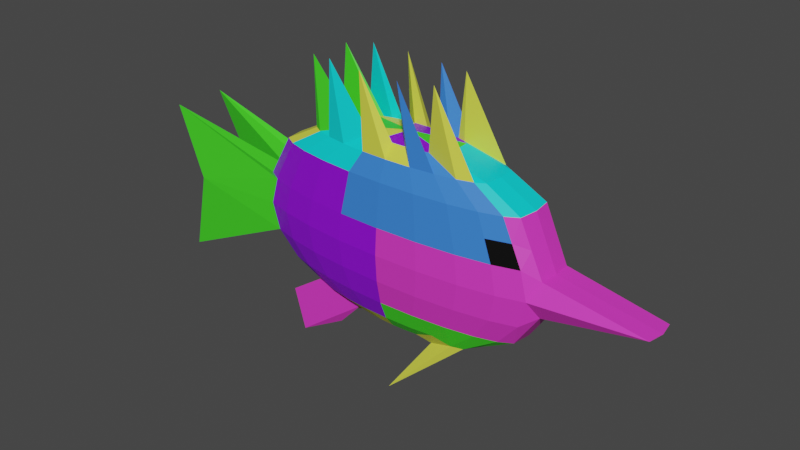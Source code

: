 # Source: RYBA2.blend  (saved by Blender 3.4.6; exported with 4.5.12 LTS)
import bpy
from mathutils import Matrix  # noqa: F401  (used for matrix-valued properties, if any)

bpy.ops.wm.read_factory_settings(use_empty=True)
scene = bpy.context.scene
scene.name = 'Scene'

# ---- collections
col_collection = bpy.data.collections.new('Collection'); scene.collection.children.link(col_collection)

# ---- materials (node trees are filled in below, after node groups)
mat_material_001 = bpy.data.materials.new('Material.001')
mat_material_001.use_transparent_shadow = False
mat_material_002 = bpy.data.materials.new('Material.002')
mat_material_002.use_transparent_shadow = False
mat_material_004 = bpy.data.materials.new('Material.004')
mat_material_004.use_transparent_shadow = False
mat_material_003 = bpy.data.materials.new('Material.003')
mat_material_003.use_transparent_shadow = False
mat_material_005 = bpy.data.materials.new('Material.005')
mat_material_005.use_transparent_shadow = False
mat_material_006 = bpy.data.materials.new('Material.006')
mat_material_006.use_transparent_shadow = False
mat_material_007 = bpy.data.materials.new('Material.007')
mat_material_007.use_transparent_shadow = False

# ---- material node trees
mat_material_001.use_nodes = True; mat_material_001.node_tree.nodes.clear()
_N = mat_material_001.node_tree.nodes; _L = mat_material_001.node_tree.links
n0 = _N.new('ShaderNodeBsdfPrincipled'); n0.name = 'Principled BSDF'; n0.location = (10, 300)
n0.distribution = 'GGX'
n0.subsurface_method = 'RANDOM_WALK_SKIN'
n0.inputs[0].default_value = (0.7599, 0.8, 0.0718, 1.0)
n0.inputs[3].default_value = 1.45
n0.inputs[27].default_value = (0.0, 0.0, 0.0, 1.0)
n0.inputs[28].default_value = 1.0
n1 = _N.new('ShaderNodeOutputMaterial'); n1.name = 'Material Output'; n1.location = (300, 300)
_L.new(n0.outputs[0], n1.inputs[0])
n1.is_active_output = True
mat_material_002.use_nodes = True; mat_material_002.node_tree.nodes.clear()
_N = mat_material_002.node_tree.nodes; _L = mat_material_002.node_tree.links
n0 = _N.new('ShaderNodeBsdfPrincipled'); n0.name = 'Principled BSDF'; n0.location = (10, 300)
n0.distribution = 'GGX'
n0.subsurface_method = 'RANDOM_WALK_SKIN'
n0.inputs[0].default_value = (0.04207, 0.2097, 0.8, 1.0)
n0.inputs[3].default_value = 1.45
n0.inputs[27].default_value = (0.0, 0.0, 0.0, 1.0)
n0.inputs[28].default_value = 1.0
n1 = _N.new('ShaderNodeOutputMaterial'); n1.name = 'Material Output'; n1.location = (300, 300)
_L.new(n0.outputs[0], n1.inputs[0])
n1.is_active_output = True
mat_material_004.use_nodes = True; mat_material_004.node_tree.nodes.clear()
_N = mat_material_004.node_tree.nodes; _L = mat_material_004.node_tree.links
n0 = _N.new('ShaderNodeBsdfPrincipled'); n0.name = 'Principled BSDF'; n0.location = (10, 300)
n0.distribution = 'GGX'
n0.subsurface_method = 'RANDOM_WALK_SKIN'
n0.inputs[0].default_value = (0.05939, 0.8, 0.0207, 1.0)
n0.inputs[3].default_value = 1.45
n0.inputs[27].default_value = (0.0, 0.0, 0.0, 1.0)
n0.inputs[28].default_value = 1.0
n1 = _N.new('ShaderNodeOutputMaterial'); n1.name = 'Material Output'; n1.location = (300, 300)
_L.new(n0.outputs[0], n1.inputs[0])
n1.is_active_output = True
mat_material_003.use_nodes = True; mat_material_003.node_tree.nodes.clear()
_N = mat_material_003.node_tree.nodes; _L = mat_material_003.node_tree.links
n0 = _N.new('ShaderNodeBsdfPrincipled'); n0.name = 'Principled BSDF'; n0.location = (10, 300)
n0.distribution = 'GGX'
n0.subsurface_method = 'RANDOM_WALK_SKIN'
n0.inputs[0].default_value = (0.8, 0.04163, 0.5846, 1.0)
n0.inputs[3].default_value = 1.45
n0.inputs[27].default_value = (0.0, 0.0, 0.0, 1.0)
n0.inputs[28].default_value = 1.0
n1 = _N.new('ShaderNodeOutputMaterial'); n1.name = 'Material Output'; n1.location = (300, 300)
_L.new(n0.outputs[0], n1.inputs[0])
n1.is_active_output = True
mat_material_005.use_nodes = True; mat_material_005.node_tree.nodes.clear()
_N = mat_material_005.node_tree.nodes; _L = mat_material_005.node_tree.links
n0 = _N.new('ShaderNodeBsdfPrincipled'); n0.name = 'Principled BSDF'; n0.location = (10, 300)
n0.distribution = 'GGX'
n0.subsurface_method = 'RANDOM_WALK_SKIN'
n0.inputs[0].default_value = (0.2719, 0.002624, 0.8, 1.0)
n0.inputs[3].default_value = 1.45
n0.inputs[27].default_value = (0.0, 0.0, 0.0, 1.0)
n0.inputs[28].default_value = 1.0
n1 = _N.new('ShaderNodeOutputMaterial'); n1.name = 'Material Output'; n1.location = (300, 300)
_L.new(n0.outputs[0], n1.inputs[0])
n1.is_active_output = True
mat_material_006.use_nodes = True; mat_material_006.node_tree.nodes.clear()
_N = mat_material_006.node_tree.nodes; _L = mat_material_006.node_tree.links
n0 = _N.new('ShaderNodeBsdfPrincipled'); n0.name = 'Principled BSDF'; n0.location = (10, 300)
n0.distribution = 'GGX'
n0.subsurface_method = 'RANDOM_WALK_SKIN'
n0.inputs[0].default_value = (0.001491, 0.7725, 0.8, 1.0)
n0.inputs[3].default_value = 1.45
n0.inputs[27].default_value = (0.0, 0.0, 0.0, 1.0)
n0.inputs[28].default_value = 1.0
n1 = _N.new('ShaderNodeOutputMaterial'); n1.name = 'Material Output'; n1.location = (300, 300)
_L.new(n0.outputs[0], n1.inputs[0])
n1.is_active_output = True
mat_material_007.use_nodes = True; mat_material_007.node_tree.nodes.clear()
_N = mat_material_007.node_tree.nodes; _L = mat_material_007.node_tree.links
n0 = _N.new('ShaderNodeBsdfPrincipled'); n0.name = 'Principled BSDF'; n0.location = (10, 300)
n0.distribution = 'GGX'
n0.subsurface_method = 'RANDOM_WALK_SKIN'
n0.inputs[0].default_value = (0.0, 0.0, 0.0, 1.0)
n0.inputs[3].default_value = 1.45
n0.inputs[11].default_value = 2.546
n0.inputs[13].default_value = 0.3394
n0.inputs[27].default_value = (0.0, 0.0, 0.0, 1.0)
n0.inputs[28].default_value = 1.0
n1 = _N.new('ShaderNodeOutputMaterial'); n1.name = 'Material Output'; n1.location = (300, 300)
_L.new(n0.outputs[0], n1.inputs[0])
n1.is_active_output = True

# ---- world
world_world = bpy.data.worlds.new('World'); scene.world = world_world
world_world.use_nodes = True; world_world.node_tree.nodes.clear()
_N = world_world.node_tree.nodes; _L = world_world.node_tree.links
n0 = _N.new('ShaderNodeOutputWorld'); n0.name = 'World Output'; n0.location = (300, 300)
n1 = _N.new('ShaderNodeBackground'); n1.name = 'Background'; n1.location = (10, 300)
n1.inputs[0].default_value = (0.05088, 0.05088, 0.05088, 1.0)
_L.new(n1.outputs[0], n0.inputs[0])
n0.is_active_output = True
world_world.color = (0.05088, 0.05088, 0.05088)
world_world.use_sun_shadow = False
world_world.sun_shadow_jitter_overblur = 0.0

# ---- meshes
me_sphere_001 = bpy.data.meshes.new('Sphere.001')
me_sphere_001.from_pydata([(0.0, -0.1278, 1.355), (0.0, -0.1785, 1.289), (0.0, -0.2187, 1.186), (0.0, -0.2445, 0.9646), (0.0, -0.2534, 0.8212), (0.0, -0.2445, 0.6778), (0.0, -0.2187, 0.5485), (0.0, -0.1785, 0.4458), (0.0, -0.1278, 0.3799), (0.07342, -0.1257, 1.355), (0.1397, -0.1745, 1.289), (0.1922, -0.2132, 1.186), (0.226, -0.2381, 0.9646), (0.2376, -0.2467, 0.8212), (0.226, -0.2381, 0.6778), (0.1922, -0.2132, 0.5485), (0.1397, -0.1745, 0.4458), (0.07342, -0.1257, 0.3799), (0.1414, -0.1196, 1.355), (0.2689, -0.1629, 1.289), (0.3702, -0.1973, 1.186), (0.4352, -0.2193, 0.9646), (0.4576, -0.2269, 0.8212), (0.4352, -0.2193, 0.6778), (0.3702, -0.1973, 0.5485), (0.2689, -0.1629, 0.4458), (0.1414, -0.1196, 0.3799), (0.1989, -0.11, 1.355), (0.3783, -0.1446, 1.289), (0.5207, -0.172, 1.186), (0.6121, -0.1896, 0.9646), (0.6436, -0.1957, 0.8212), (0.6121, -0.1896, 0.6778), (0.5207, -0.172, 0.5485), (0.3677, -0.1414, 0.4146), (0.2329, -0.1154, 0.3651), (0.2416, -0.09747, 1.355), (0.4596, -0.1208, 1.289), (0.6326, -0.1393, 1.186), (0.7436, -0.1512, 0.9646), (0.7819, -0.1553, 0.8212), (0.7436, -0.1512, 0.6778), (0.6326, -0.1393, 0.5485), (0.4288, -0.1235, 0.4146), (0.265, -0.106, 0.3651), (0.2664, -0.08306, 1.355), (0.5068, -0.09337, 1.289), (0.6975, -0.1016, 1.186), (0.8228, -0.09828, 0.9126), (1.345, -0.08722, 0.8212), (0.8228, -0.09828, 0.7299), (0.6975, -0.1016, 0.5485), (0.5068, -0.09337, 0.4458), (0.2664, -0.08306, 0.3799), (0.2715, 0.0, 1.355), (0.5164, 0.0, 1.289), (0.7108, 0.0, 1.186), (0.8327, 0.0, 0.9126), (1.361, 0.0, 0.8212), (0.8327, 0.0, 0.7299), (0.7108, 0.0, 0.5485), (0.5164, 0.0, 0.4458), (0.2715, 0.0, 0.3799), (-7.078e-08, 0.0, 1.378), (-0.2715, 0.0, 1.355), (-0.5164, 0.0, 1.289), (-0.7108, 0.0, 1.186), (-0.8356, 0.0, 0.9646), (-0.8786, 0.0, 0.8212), (-0.8356, 0.0, 0.6778), (-0.7108, 0.0, 0.5485), (-0.5164, 0.0, 0.4458), (-0.2715, 0.0, 0.3799), (-0.2664, -0.08306, 1.355), (-0.5068, -0.09337, 1.289), (-0.6975, -0.1016, 1.186), (-0.82, -0.1068, 0.9646), (-0.82, -0.1068, 0.6778), (-0.6975, -0.1016, 0.5485), (-0.5068, -0.09337, 0.4458), (-0.2664, -0.08306, 0.3799), (-0.2416, -0.09747, 1.355), (-0.4596, -0.1208, 1.289), (-0.6326, -0.1393, 1.186), (-0.7436, -0.1512, 0.9646), (-0.7819, -0.1553, 0.8212), (-0.7436, -0.1512, 0.6778), (-0.6326, -0.1393, 0.5485), (-0.4596, -0.1208, 0.4458), (-0.2416, -0.09747, 0.3799), (-0.1989, -0.11, 1.355), (-0.3783, -0.1446, 1.289), (-0.5207, -0.172, 1.186), (-0.6121, -0.1896, 0.9646), (-0.6436, -0.1957, 0.8212), (-0.6121, -0.1896, 0.6778), (-0.5207, -0.172, 0.5485), (-0.3783, -0.1446, 0.4458), (-0.1989, -0.11, 0.3799), (-0.1414, -0.1196, 1.355), (-0.2689, -0.1629, 1.289), (-0.3702, -0.1973, 1.186), (-0.4352, -0.2193, 0.9646), (-0.4576, -0.2269, 0.8212), (-0.4352, -0.2193, 0.6778), (-0.3702, -0.1973, 0.5485), (-0.2689, -0.1629, 0.4458), (-0.1414, -0.1196, 0.3799), (0.0, 0.0, 0.3572), (-0.07342, -0.1257, 1.355), (-0.1397, -0.1745, 1.289), (-0.1922, -0.2132, 1.186), (-0.226, -0.2381, 0.9646), (-0.2376, -0.2467, 0.8212), (-0.226, -0.2381, 0.6778), (-0.1922, -0.2132, 0.5485), (-0.1397, -0.1745, 0.4458), (-0.07342, -0.1257, 0.3799), (0.2281, -0.1175, 1.682), (0.05429, -0.1597, 1.674), (-0.155, -0.173, 1.68), (-0.3524, -0.1539, 1.687), (-0.4921, -0.1124, 1.668), (0.01041, -0.1727, 0.04135), (-0.6105, -0.131, 0.1161), (-0.662, -0.1425, 0.3477), (-0.3899, -0.08034, 0.2255), (-1.307, -0.1632, 0.8075), (-1.455, -0.1152, 0.3444), (-1.481, -0.1442, 1.182), (0.0, -0.2317, 1.075), (0.2092, -0.2257, 1.075), (0.4029, -0.2084, 1.075), (0.5667, -0.1809, 1.075), (0.6885, -0.1453, 1.075), (0.7606, -0.09991, 1.048), (0.7722, 0.0, 1.048), (-0.7736, 0.0, 1.075), (-0.7592, -0.1042, 1.075), (-0.6885, -0.1453, 1.075), (-0.5667, -0.1809, 1.075), (-0.4029, -0.2084, 1.075), (-0.2092, -0.2257, 1.075)], [], [(2, 11, 10, 1), (108, 17, 8), (6, 15, 14, 5), (130, 131, 11, 2), (0, 9, 63), (7, 16, 15, 6), (4, 13, 12, 3), (1, 10, 9, 0), (8, 17, 16, 7), (5, 14, 13, 4), (108, 26, 17), (15, 24, 23, 14), (131, 132, 20, 11), (9, 18, 63), (16, 25, 24, 15), (13, 22, 21, 12), (9, 119, 18), (17, 26, 25, 16), (14, 23, 22, 13), (11, 20, 19, 10), (23, 32, 31, 22), (20, 29, 28, 19), (108, 35, 26), (24, 33, 32, 23), (132, 133, 29, 20), (18, 27, 63), (25, 34, 33, 24), (22, 31, 30, 21), (19, 28, 27, 18), (26, 35, 34, 25), (37, 118, 28), (35, 123, 34), (32, 41, 40, 31), (29, 38, 37, 28), (108, 44, 35), (33, 42, 41, 32), (133, 134, 38, 29), (27, 36, 63), (34, 43, 42, 33), (31, 40, 39, 30), (40, 49, 48, 39), (36, 118, 37), (44, 53, 52, 43), (41, 50, 49, 40), (38, 47, 46, 37), (108, 53, 44), (42, 51, 50, 41), (134, 135, 47, 38), (36, 45, 63), (43, 52, 51, 42), (45, 54, 63), (52, 61, 60, 51), (49, 58, 57, 48), (53, 62, 61, 52), (50, 59, 58, 49), (47, 56, 55, 46), (108, 62, 53), (51, 60, 59, 50), (135, 136, 56, 47), (64, 63, 108, 72, 71, 70, 69, 68, 67, 137, 66, 65), (54, 55, 56, 136, 57, 58, 59, 60, 61, 62, 108, 63), (137, 138, 75, 66), (64, 73, 63), (71, 79, 78, 70), (77, 128, 69), (65, 74, 73, 64), (72, 80, 79, 71), (68, 127, 67), (66, 75, 74, 65), (108, 80, 72), (70, 78, 77, 69), (108, 89, 80), (78, 87, 86, 77), (138, 139, 83, 75), (73, 81, 63), (79, 88, 87, 78), (127, 128, 86), (73, 122, 81), (88, 125, 124), (84, 127, 85), (75, 83, 82, 74), (86, 95, 94, 85), (83, 92, 91, 82), (108, 98, 89), (87, 96, 95, 86), (139, 140, 92, 83), (81, 90, 63), (88, 97, 96, 87), (85, 94, 93, 84), (82, 91, 90, 81), (89, 98, 97, 88), (90, 121, 99), (98, 107, 106, 97), (95, 104, 103, 94), (92, 101, 100, 91), (108, 107, 98), (96, 105, 104, 95), (140, 141, 101, 92), (90, 99, 63), (97, 106, 105, 96), (94, 103, 102, 93), (103, 113, 112, 102), (100, 110, 109, 99), (107, 117, 116, 106), (104, 114, 113, 103), (101, 111, 110, 100), (108, 117, 107), (105, 115, 114, 104), (141, 142, 111, 101), (99, 109, 63), (106, 116, 115, 105), (109, 0, 63), (116, 7, 6, 115), (113, 4, 3, 112), (1, 120, 110), (117, 8, 7, 116), (114, 5, 4, 113), (111, 2, 1, 110), (108, 8, 117), (115, 6, 5, 114), (142, 130, 2, 111), (37, 46, 45, 36), (27, 118, 36), (18, 119, 19), (10, 119, 9), (19, 119, 10), (0, 120, 1), (110, 120, 109), (109, 120, 0), (99, 121, 100), (100, 121, 91), (91, 121, 90), (81, 122, 82), (74, 122, 73), (82, 122, 74), (28, 118, 27), (46, 55, 54, 45), (44, 123, 35), (34, 123, 43), (43, 123, 44), (124, 125, 79), (80, 124, 79), (124, 126, 89), (88, 124, 89), (79, 125, 88), (69, 128, 127), (80, 126, 124), (89, 126, 80), (86, 128, 77), (84, 129, 127), (127, 129, 67), (85, 127, 86), (76, 129, 84), (67, 129, 76), (69, 127, 68), (112, 3, 130, 142), (102, 112, 142, 141), (93, 102, 141, 140), (84, 93, 140, 139), (76, 84, 139, 138), (67, 76, 138, 137), (48, 57, 136, 135), (39, 48, 135, 134), (30, 39, 134, 133), (21, 30, 133, 132), (12, 21, 132, 131), (3, 12, 131, 130)])
me_sphere_001.polygons.foreach_set('material_index', [1, 2, 3, 1, 4, 2, 3, 0, 2, 3, 2, 3, 1, 4, 2, 3, 1, 2, 3, 1, 3, 1, 2, 3, 1, 4, 2, 3, 1, 0, 0, 0, 3, 1, 2, 3, 1, 4, 2, 3, 3, 0, 2, 3, 5, 2, 3, 3, 4, 2, 2, 2, 3, 2, 3, 5, 2, 3, 3, 1, 3, 4, 2, 0, 2, 2, 0, 2, 0, 0, 0, 0, 4, 4, 0, 4, 2, 2, 3, 2, 0, 4, 5, 0, 4, 4, 0, 4, 4, 5, 0, 5, 0, 4, 5, 0, 4, 4, 0, 4, 4, 4, 5, 0, 4, 5, 0, 4, 4, 0, 4, 4, 4, 4, 0, 0, 4, 1, 0, 4, 1, 5, 0, 1, 1, 1, 0, 0, 0, 5, 5, 5, 2, 2, 2, 0, 5, 0, 0, 0, 3, 3, 3, 3, 3, 2, 0, 3, 2, 2, 2, 2, 2, 2, 2, 1, 4, 4, 4, 4, 4, 3, 3, 6, 1, 1, 1])
_uv = me_sphere_001.uv_layers.new(name='UVMap')
_uv.uv.foreach_set('vector', [0.7391, 0.7, 0.6957, 0.7, 0.6957, 0.8, 0.7391, 0.8, 0.7174, 0.0, 0.6957, 0.1, 0.7391, 0.1, 0.7391, 0.3, 0.6957, 0.3, 0.6957, 0.4, 0.7391, 0.4, 0.7391, 0.6496, 0.6957, 0.6496, 0.6957, 0.7, 0.7391, 0.7, 0.7391, 0.9, 0.6957, 0.9, 0.7174, 1.0, 0.7391, 0.2, 0.6957, 0.2, 0.6957, 0.3, 0.7391, 0.3, 0.7391, 0.5, 0.6957, 0.5, 0.6957, 0.6, 0.7391, 0.6, 0.7391, 0.8, 0.6957, 0.8, 0.6957, 0.9, 0.7391, 0.9, 0.7391, 0.1, 0.6957, 0.1, 0.6957, 0.2, 0.7391, 0.2, 0.7391, 0.4, 0.6957, 0.4, 0.6957, 0.5, 0.7391, 0.5, 0.6739, 0.0, 0.6522, 0.1, 0.6957, 0.1, 0.6957, 0.3, 0.6522, 0.3, 0.6522, 0.4, 0.6957, 0.4, 0.6957, 0.6496, 0.6522, 0.6496, 0.6522, 0.7, 0.6957, 0.7, 0.6957, 0.9, 0.6522, 0.9, 0.6739, 1.0, 0.6957, 0.2, 0.6522, 0.2, 0.6522, 0.3, 0.6957, 0.3, 0.6957, 0.5, 0.6522, 0.5, 0.6522, 0.6, 0.6957, 0.6, 0.6957, 0.9, 0.6957, 0.9, 0.6522, 0.9, 0.6957, 0.1, 0.6522, 0.1, 0.6522, 0.2, 0.6957, 0.2, 0.6957, 0.4, 0.6522, 0.4, 0.6522, 0.5, 0.6957, 0.5, 0.6957, 0.7, 0.6522, 0.7, 0.6522, 0.8, 0.6957, 0.8, 0.6522, 0.4, 0.6087, 0.4, 0.6087, 0.5, 0.6522, 0.5, 0.6522, 0.7, 0.6087, 0.7, 0.6087, 0.8, 0.6522, 0.8, 0.6304, 0.0, 0.6087, 0.1, 0.6522, 0.1, 0.6522, 0.3, 0.6087, 0.3, 0.6087, 0.4, 0.6522, 0.4, 0.6522, 0.6496, 0.6087, 0.6496, 0.6087, 0.7, 0.6522, 0.7, 0.6522, 0.9, 0.6087, 0.9, 0.6304, 1.0, 0.6522, 0.2, 0.6087, 0.2, 0.6087, 0.3, 0.6522, 0.3, 0.6522, 0.5, 0.6087, 0.5, 0.6087, 0.6, 0.6522, 0.6, 0.6522, 0.8, 0.6087, 0.8, 0.6087, 0.9, 0.6522, 0.9, 0.6522, 0.1, 0.6087, 0.1, 0.6087, 0.2, 0.6522, 0.2, 0.5652, 0.8, 0.5652, 0.8, 0.6087, 0.8, 0.6087, 0.1, 0.6087, 0.1, 0.6087, 0.2, 0.6087, 0.4, 0.5652, 0.4, 0.5652, 0.5, 0.6087, 0.5, 0.6087, 0.7, 0.5652, 0.7, 0.5652, 0.8, 0.6087, 0.8, 0.587, 0.0, 0.5652, 0.1, 0.6087, 0.1, 0.6087, 0.3, 0.5652, 0.3, 0.5652, 0.4, 0.6087, 0.4, 0.6087, 0.6496, 0.5652, 0.6496, 0.5652, 0.7, 0.6087, 0.7, 0.6087, 0.9, 0.5652, 0.9, 0.587, 1.0, 0.6087, 0.2, 0.5652, 0.2, 0.5652, 0.3, 0.6087, 0.3, 0.6087, 0.5, 0.5652, 0.5, 0.5652, 0.6, 0.6087, 0.6, 0.5652, 0.5, 0.5217, 0.5, 0.5217, 0.6, 0.5652, 0.6, 0.5652, 0.9, 0.5652, 0.9, 0.5652, 0.8, 0.5652, 0.1, 0.5217, 0.1, 0.5217, 0.2, 0.5652, 0.2, 0.5652, 0.4, 0.5217, 0.4, 0.5217, 0.5, 0.5652, 0.5, 0.5652, 0.7, 0.5217, 0.7, 0.5217, 0.8, 0.5652, 0.8, 0.5435, 0.0, 0.5217, 0.1, 0.5652, 0.1, 0.5652, 0.3, 0.5217, 0.3, 0.5217, 0.4, 0.5652, 0.4, 0.5652, 0.6496, 0.5217, 0.6496, 0.5217, 0.7, 0.5652, 0.7, 0.5652, 0.9, 0.5217, 0.9, 0.5435, 1.0, 0.5652, 0.2, 0.5217, 0.2, 0.5217, 0.3, 0.5652, 0.3, 0.5217, 0.9, 0.4783, 0.9, 0.5, 1.0, 0.5217, 0.2, 0.4783, 0.2, 0.4783, 0.3, 0.5217, 0.3, 0.5217, 0.5, 0.4783, 0.5, 0.4783, 0.6, 0.5217, 0.6, 0.5217, 0.1, 0.4783, 0.1, 0.4783, 0.2, 0.5217, 0.2, 0.5217, 0.4, 0.4783, 0.4, 0.4783, 0.5, 0.5217, 0.5, 0.5217, 0.7, 0.4783, 0.7, 0.4783, 0.8, 0.5217, 0.8, 0.5, 0.0, 0.4783, 0.1, 0.5217, 0.1, 0.5217, 0.3, 0.4783, 0.3, 0.4783, 0.4, 0.5217, 0.4, 0.5217, 0.6496, 0.4783, 0.6496, 0.4783, 0.7, 0.5217, 0.7, 1.0, 0.9, 0.9783, 1.0, 0.5, 0.0, 1.0, 0.1, 1.0, 0.2, 1.0, 0.3, 1.0, 0.4, 1.0, 0.5, 1.0, 0.6, 1.0, 0.6496, 1.0, 0.7, 1.0, 0.8, 0.4783, 0.9, 0.4783, 0.8, 0.4783, 0.7, 0.4783, 0.6496, 0.4783, 0.6, 0.4783, 0.5, 0.4783, 0.4, 0.4783, 0.3, 0.4783, 0.2, 0.4783, 0.1, 0.5, 0.0, 0.5, 1.0, 1.0, 0.6496, 0.9565, 0.6496, 0.9565, 0.7, 1.0, 0.7, 1.0, 0.9, 0.9565, 0.9, 0.9783, 1.0, 1.0, 0.2, 0.9565, 0.2, 0.9565, 0.3, 1.0, 0.3, 0.9565, 0.4, 0.9565, 0.4, 1.0, 0.4, 1.0, 0.8, 0.9565, 0.8, 0.9565, 0.9, 1.0, 0.9, 1.0, 0.1, 0.9565, 0.1, 0.9565, 0.2, 1.0, 0.2, 1.0, 0.5, 1.0, 0.5, 1.0, 0.6, 1.0, 0.7, 0.9565, 0.7, 0.9565, 0.8, 1.0, 0.8, 0.9783, 0.0, 0.9565, 0.1, 1.0, 0.1, 1.0, 0.3, 0.9565, 0.3, 0.9565, 0.4, 1.0, 0.4, 0.9348, 0.0, 0.913, 0.1, 0.9565, 0.1, 0.9565, 0.3, 0.913, 0.3, 0.913, 0.4, 0.9565, 0.4, 0.9565, 0.6496, 0.913, 0.6496, 0.913, 0.7, 0.9565, 0.7, 0.9565, 0.9, 0.913, 0.9, 0.9348, 1.0, 0.9565, 0.2, 0.913, 0.2, 0.913, 0.3, 0.9565, 0.3, 0.913, 0.5, 0.913, 0.5, 0.913, 0.4, 0.9565, 0.9, 0.9565, 0.9, 0.913, 0.9, 0.913, 0.2, 0.913, 0.2, 0.913, 0.2, 0.913, 0.6, 0.913, 0.6, 0.913, 0.5, 0.9565, 0.7, 0.913, 0.7, 0.913, 0.8, 0.9565, 0.8, 0.913, 0.4, 0.8696, 0.4, 0.8696, 0.5, 0.913, 0.5, 0.913, 0.7, 0.8696, 0.7, 0.8696, 0.8, 0.913, 0.8, 0.8913, 0.0, 0.8696, 0.1, 0.913, 0.1, 0.913, 0.3, 0.8696, 0.3, 0.8696, 0.4, 0.913, 0.4, 0.913, 0.6496, 0.8696, 0.6496, 0.8696, 0.7, 0.913, 0.7, 0.913, 0.9, 0.8696, 0.9, 0.8913, 1.0, 0.913, 0.2, 0.8696, 0.2, 0.8696, 0.3, 0.913, 0.3, 0.913, 0.5, 0.8696, 0.5, 0.8696, 0.6, 0.913, 0.6, 0.913, 0.8, 0.8696, 0.8, 0.8696, 0.9, 0.913, 0.9, 0.913, 0.1, 0.8696, 0.1, 0.8696, 0.2, 0.913, 0.2, 0.8696, 0.9, 0.8696, 0.9, 0.8261, 0.9, 0.8696, 0.1, 0.8261, 0.1, 0.8261, 0.2, 0.8696, 0.2, 0.8696, 0.4, 0.8261, 0.4, 0.8261, 0.5, 0.8696, 0.5, 0.8696, 0.7, 0.8261, 0.7, 0.8261, 0.8, 0.8696, 0.8, 0.8478, 0.0, 0.8261, 0.1, 0.8696, 0.1, 0.8696, 0.3, 0.8261, 0.3, 0.8261, 0.4, 0.8696, 0.4, 0.8696, 0.6496, 0.8261, 0.6496, 0.8261, 0.7, 0.8696, 0.7, 0.8696, 0.9, 0.8261, 0.9, 0.8478, 1.0, 0.8696, 0.2, 0.8261, 0.2, 0.8261, 0.3, 0.8696, 0.3, 0.8696, 0.5, 0.8261, 0.5, 0.8261, 0.6, 0.8696, 0.6, 0.8261, 0.5, 0.7826, 0.5, 0.7826, 0.6, 0.8261, 0.6, 0.8261, 0.8, 0.7826, 0.8, 0.7826, 0.9, 0.8261, 0.9, 0.8261, 0.1, 0.7826, 0.1, 0.7826, 0.2, 0.8261, 0.2, 0.8261, 0.4, 0.7826, 0.4, 0.7826, 0.5, 0.8261, 0.5, 0.8261, 0.7, 0.7826, 0.7, 0.7826, 0.8, 0.8261, 0.8, 0.8043, 0.0, 0.7826, 0.1, 0.8261, 0.1, 0.8261, 0.3, 0.7826, 0.3, 0.7826, 0.4, 0.8261, 0.4, 0.8261, 0.6496, 0.7826, 0.6496, 0.7826, 0.7, 0.8261, 0.7, 0.8261, 0.9, 0.7826, 0.9, 0.8043, 1.0, 0.8261, 0.2, 0.7826, 0.2, 0.7826, 0.3, 0.8261, 0.3, 0.7826, 0.9, 0.7391, 0.9, 0.7609, 1.0, 0.7826, 0.2, 0.7391, 0.2, 0.7391, 0.3, 0.7826, 0.3, 0.7826, 0.5, 0.7391, 0.5, 0.7391, 0.6, 0.7826, 0.6, 0.7391, 0.8, 0.7391, 0.8, 0.7826, 0.8, 0.7826, 0.1, 0.7391, 0.1, 0.7391, 0.2, 0.7826, 0.2, 0.7826, 0.4, 0.7391, 0.4, 0.7391, 0.5, 0.7826, 0.5, 0.7826, 0.7, 0.7391, 0.7, 0.7391, 0.8, 0.7826, 0.8, 0.7609, 0.0, 0.7391, 0.1, 0.7826, 0.1, 0.7826, 0.3, 0.7391, 0.3, 0.7391, 0.4, 0.7826, 0.4, 0.7826, 0.6496, 0.7391, 0.6496, 0.7391, 0.7, 0.7826, 0.7, 0.5652, 0.8, 0.5217, 0.8, 0.5217, 0.9, 0.5652, 0.9, 0.6087, 0.9, 0.6087, 0.9, 0.5652, 0.9, 0.6522, 0.9, 0.6522, 0.9, 0.6522, 0.8, 0.6957, 0.8, 0.6957, 0.8, 0.6957, 0.9, 0.6522, 0.8, 0.6522, 0.8, 0.6957, 0.8, 0.7391, 0.9, 0.7391, 0.9, 0.7391, 0.8, 0.7826, 0.8, 0.7826, 0.8, 0.7826, 0.9, 0.7826, 0.9, 0.7826, 0.9, 0.7391, 0.9, 0.8261, 0.9, 0.8261, 0.9, 0.8261, 0.8, 0.8261, 0.8, 0.8261, 0.8, 0.8696, 0.8, 0.8696, 0.8, 0.8696, 0.8, 0.8696, 0.9, 0.913, 0.9, 0.913, 0.9, 0.913, 0.8, 0.9565, 0.8, 0.9565, 0.8, 0.9565, 0.9, 0.913, 0.8, 0.913, 0.8, 0.9565, 0.8, 0.6087, 0.8, 0.6087, 0.8, 0.6087, 0.9, 0.5217, 0.8, 0.4783, 0.8, 0.4783, 0.9, 0.5217, 0.9, 0.5652, 0.1, 0.5652, 0.1, 0.6087, 0.1, 0.6087, 0.2, 0.6087, 0.2, 0.5652, 0.2, 0.5652, 0.2, 0.5652, 0.2, 0.5652, 0.1, 0.9565, 0.1, 0.9565, 0.1, 0.9565, 0.2, 0.9565, 0.1, 0.9565, 0.1, 0.9565, 0.2, 0.913, 0.2, 0.913, 0.2, 0.913, 0.1, 0.913, 0.2, 0.913, 0.2, 0.913, 0.1, 0.9565, 0.2, 0.9565, 0.2, 0.913, 0.2, 1.0, 0.4, 1.0, 0.4, 1.0, 0.4, 0.9565, 0.1, 0.9565, 0.1, 0.9565, 0.1, 0.913, 0.1, 0.913, 0.1, 0.9565, 0.1, 0.913, 0.4, 0.913, 0.4, 0.9565, 0.4, 0.913, 0.6, 0.913, 0.6, 0.913, 0.6, 1.0, 0.5, 1.0, 0.5, 1.0, 0.6, 0.913, 0.5, 0.913, 0.5, 0.913, 0.4, 0.9565, 0.6, 0.9565, 0.6, 0.913, 0.6, 1.0, 0.6, 1.0, 0.6, 0.9565, 0.6, 1.0, 0.4, 1.0, 0.4, 1.0, 0.5, 0.7826, 0.6, 0.7391, 0.6, 0.7391, 0.6496, 0.7826, 0.6496, 0.8261, 0.6, 0.7826, 0.6, 0.7826, 0.6496, 0.8261, 0.6496, 0.8696, 0.6, 0.8261, 0.6, 0.8261, 0.6496, 0.8696, 0.6496, 0.913, 0.6, 0.8696, 0.6, 0.8696, 0.6496, 0.913, 0.6496, 0.9565, 0.6, 0.913, 0.6, 0.913, 0.6496, 0.9565, 0.6496, 1.0, 0.6, 0.9565, 0.6, 0.9565, 0.6496, 1.0, 0.6496, 0.5217, 0.6, 0.4783, 0.6, 0.4783, 0.6496, 0.5217, 0.6496, 0.5652, 0.6, 0.5217, 0.6, 0.5217, 0.6496, 0.5652, 0.6496, 0.6087, 0.6, 0.5652, 0.6, 0.5652, 0.6496, 0.6087, 0.6496, 0.6522, 0.6, 0.6087, 0.6, 0.6087, 0.6496, 0.6522, 0.6496, 0.6957, 0.6, 0.6522, 0.6, 0.6522, 0.6496, 0.6957, 0.6496, 0.7391, 0.6, 0.6957, 0.6, 0.6957, 0.6496, 0.7391, 0.6496])
me_sphere_001.materials.append(mat_material_001)
me_sphere_001.materials.append(mat_material_002)
me_sphere_001.materials.append(mat_material_004)
me_sphere_001.materials.append(mat_material_003)
me_sphere_001.materials.append(mat_material_005)
me_sphere_001.materials.append(mat_material_006)
me_sphere_001.materials.append(mat_material_007)
me_sphere_001.use_remesh_fix_poles = True
me_sphere_001.use_remesh_preserve_attributes = False
me_sphere_001.update()

# ---- objects
ob_sphere = bpy.data.objects.new('Sphere', me_sphere_001)

# ---- transforms, parenting, visibility, modifiers, constraints
ob_sphere.location = (0.0, 0.0, 0.0)
ob_sphere.scale = (0.5991, 0.5991, 0.5991)
_m = ob_sphere.modifiers.new('Triangulate.001', 'TRIANGULATE')
_m = ob_sphere.modifiers.new('Triangulate', 'TRIANGULATE')
_m.quad_method = 'FIXED_ALTERNATE'
_m = ob_sphere.modifiers.new('Mirror', 'MIRROR')
_m.use_axis = (False, True, False)
_m.use_clip = True

# ---- collection membership
col_collection.objects.link(ob_sphere)

# ---- scene / render settings (as saved in the file)
scene.frame_start = 1; scene.frame_end = 250; scene.frame_set(1)
scene.render.engine = 'BLENDER_EEVEE_NEXT'
scene.cycles.sampling_pattern = 'TABULATED_SOBOL'
scene.cycles.use_light_tree = False
scene.view_settings.view_transform = 'Filmic'
bpy.context.view_layer.update()

# ---- added for rendering (the .blend has no active camera and no usable light): camera, sun
cam_auto = bpy.data.cameras.new('AutoCamera')
cam_auto.lens = 50.0
cam_auto.sensor_width = 36.0
cam_auto.clip_end = 1000.0
ob_auto_camera = bpy.data.objects.new('AutoCamera', cam_auto)
scene.collection.objects.link(ob_auto_camera)
ob_auto_camera.location = (1.80628, -2.21046, 1.99153)
ob_auto_camera.rotation_euler = (1.09748, -7.21219e-08, 0.694738)
scene.camera = ob_auto_camera
light_auto_sun = bpy.data.lights.new('AutoSun', 'SUN')
light_auto_sun.energy = 3.0
light_auto_sun.angle = 0.0523599
ob_auto_sun = bpy.data.objects.new('AutoSun', light_auto_sun)
scene.collection.objects.link(ob_auto_sun)
ob_auto_sun.rotation_euler = (0.872665, 0.174533, 0.523599)
bpy.context.view_layer.update()
